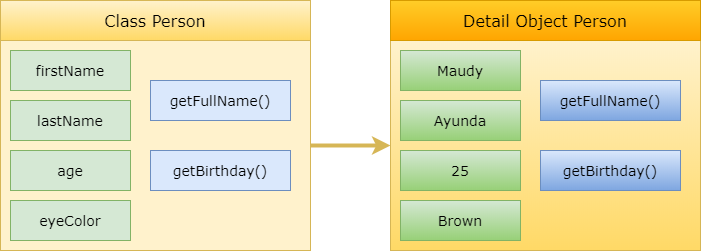

The diagram above was exported from draw.io. Its source (the exported page's mxGraphModel, read from the mxfile embedded in the PNG):
<mxGraphModel dx="1010" dy="579" grid="1" gridSize="10" guides="1" tooltips="1" connect="1" arrows="1" fold="1" page="1" pageScale="1" pageWidth="850" pageHeight="1100" math="0" shadow="0">
  <root>
    <mxCell id="Rf6O9kUmvny36OexxAAb-0" />
    <mxCell id="Rf6O9kUmvny36OexxAAb-1" parent="Rf6O9kUmvny36OexxAAb-0" />
    <mxCell id="MWsr5HG9pJmrWhxqIFMx-0" value="" style="rounded=0;whiteSpace=wrap;html=1;fontFamily=Verdana;fontSize=14;fillColor=#fff2cc;strokeColor=#d6b656;gradientColor=#ffd966;" vertex="1" parent="Rf6O9kUmvny36OexxAAb-1">
      <mxGeometry x="490" y="300" width="310" height="210" as="geometry" />
    </mxCell>
    <mxCell id="MWsr5HG9pJmrWhxqIFMx-1" value="getFullName()" style="rounded=0;whiteSpace=wrap;html=1;fontFamily=Verdana;fontSize=14;fillColor=#dae8fc;strokeColor=#6c8ebf;gradientColor=#7ea6e0;" vertex="1" parent="Rf6O9kUmvny36OexxAAb-1">
      <mxGeometry x="640" y="340" width="140" height="40" as="geometry" />
    </mxCell>
    <mxCell id="MWsr5HG9pJmrWhxqIFMx-2" value="getBirthday()" style="rounded=0;whiteSpace=wrap;html=1;fontFamily=Verdana;fontSize=14;fillColor=#dae8fc;strokeColor=#6c8ebf;gradientColor=#7ea6e0;" vertex="1" parent="Rf6O9kUmvny36OexxAAb-1">
      <mxGeometry x="640" y="410" width="140" height="40" as="geometry" />
    </mxCell>
    <mxCell id="MWsr5HG9pJmrWhxqIFMx-3" value="&lt;span style=&quot;font-size: 16px&quot;&gt;Detail Object Person&lt;/span&gt;" style="rounded=0;whiteSpace=wrap;html=1;fontFamily=Verdana;fontSize=14;fillColor=#ffcd28;strokeColor=#d79b00;gradientColor=#ffa500;" vertex="1" parent="Rf6O9kUmvny36OexxAAb-1">
      <mxGeometry x="490" y="260" width="310" height="40" as="geometry" />
    </mxCell>
    <mxCell id="MWsr5HG9pJmrWhxqIFMx-4" value="Ayunda" style="rounded=0;whiteSpace=wrap;html=1;fontFamily=Verdana;fontSize=14;fillColor=#d5e8d4;strokeColor=#82b366;gradientColor=#97d077;" vertex="1" parent="Rf6O9kUmvny36OexxAAb-1">
      <mxGeometry x="500" y="360" width="120" height="40" as="geometry" />
    </mxCell>
    <mxCell id="MWsr5HG9pJmrWhxqIFMx-5" value="Maudy" style="rounded=0;whiteSpace=wrap;html=1;fontFamily=Verdana;fontSize=14;fillColor=#d5e8d4;strokeColor=#82b366;gradientColor=#97d077;" vertex="1" parent="Rf6O9kUmvny36OexxAAb-1">
      <mxGeometry x="500" y="310" width="120" height="40" as="geometry" />
    </mxCell>
    <mxCell id="MWsr5HG9pJmrWhxqIFMx-6" value="25" style="rounded=0;whiteSpace=wrap;html=1;fontFamily=Verdana;fontSize=14;fillColor=#d5e8d4;strokeColor=#82b366;gradientColor=#97d077;" vertex="1" parent="Rf6O9kUmvny36OexxAAb-1">
      <mxGeometry x="500" y="410" width="120" height="40" as="geometry" />
    </mxCell>
    <mxCell id="MWsr5HG9pJmrWhxqIFMx-7" value="" style="group" vertex="1" connectable="0" parent="Rf6O9kUmvny36OexxAAb-1">
      <mxGeometry x="500" y="310" width="120" height="190" as="geometry" />
    </mxCell>
    <mxCell id="MWsr5HG9pJmrWhxqIFMx-8" value="Brown" style="rounded=0;whiteSpace=wrap;html=1;fontFamily=Verdana;fontSize=14;fillColor=#d5e8d4;strokeColor=#82b366;gradientColor=#97d077;" vertex="1" parent="MWsr5HG9pJmrWhxqIFMx-7">
      <mxGeometry y="150" width="120" height="40" as="geometry" />
    </mxCell>
    <mxCell id="5ZZrYmuwvK-2ZHuyp0Te-9" style="edgeStyle=orthogonalEdgeStyle;rounded=0;orthogonalLoop=1;jettySize=auto;html=1;exitX=1;exitY=0.5;exitDx=0;exitDy=0;fontFamily=Verdana;fontSize=14;strokeWidth=4;gradientColor=#ffd966;fillColor=#fff2cc;strokeColor=#d6b656;" edge="1" parent="Rf6O9kUmvny36OexxAAb-1" source="5ZZrYmuwvK-2ZHuyp0Te-0" target="MWsr5HG9pJmrWhxqIFMx-0">
      <mxGeometry relative="1" as="geometry" />
    </mxCell>
    <mxCell id="5ZZrYmuwvK-2ZHuyp0Te-0" value="" style="rounded=0;whiteSpace=wrap;html=1;fontFamily=Verdana;fontSize=14;fillColor=#fff2cc;strokeColor=#d6b656;" vertex="1" parent="Rf6O9kUmvny36OexxAAb-1">
      <mxGeometry x="100" y="300" width="310" height="210" as="geometry" />
    </mxCell>
    <mxCell id="5ZZrYmuwvK-2ZHuyp0Te-1" value="getFullName()" style="rounded=0;whiteSpace=wrap;html=1;fontFamily=Verdana;fontSize=14;fillColor=#dae8fc;strokeColor=#6c8ebf;" vertex="1" parent="Rf6O9kUmvny36OexxAAb-1">
      <mxGeometry x="250" y="340" width="140" height="40" as="geometry" />
    </mxCell>
    <mxCell id="5ZZrYmuwvK-2ZHuyp0Te-2" value="getBirthday()" style="rounded=0;whiteSpace=wrap;html=1;fontFamily=Verdana;fontSize=14;fillColor=#dae8fc;strokeColor=#6c8ebf;" vertex="1" parent="Rf6O9kUmvny36OexxAAb-1">
      <mxGeometry x="250" y="410" width="140" height="40" as="geometry" />
    </mxCell>
    <mxCell id="5ZZrYmuwvK-2ZHuyp0Te-3" value="&lt;font style=&quot;font-size: 16px&quot;&gt;Class Person&lt;/font&gt;" style="rounded=0;whiteSpace=wrap;html=1;fontFamily=Verdana;fontSize=14;gradientColor=#ffd966;fillColor=#fff2cc;strokeColor=#d6b656;" vertex="1" parent="Rf6O9kUmvny36OexxAAb-1">
      <mxGeometry x="100" y="260" width="310" height="40" as="geometry" />
    </mxCell>
    <mxCell id="5ZZrYmuwvK-2ZHuyp0Te-4" value="lastName" style="rounded=0;whiteSpace=wrap;html=1;fontFamily=Verdana;fontSize=14;fillColor=#d5e8d4;strokeColor=#82b366;" vertex="1" parent="Rf6O9kUmvny36OexxAAb-1">
      <mxGeometry x="110" y="360" width="120" height="40" as="geometry" />
    </mxCell>
    <mxCell id="5ZZrYmuwvK-2ZHuyp0Te-5" value="firstName" style="rounded=0;whiteSpace=wrap;html=1;fontFamily=Verdana;fontSize=14;fillColor=#d5e8d4;strokeColor=#82b366;" vertex="1" parent="Rf6O9kUmvny36OexxAAb-1">
      <mxGeometry x="110" y="310" width="120" height="40" as="geometry" />
    </mxCell>
    <mxCell id="5ZZrYmuwvK-2ZHuyp0Te-6" value="age" style="rounded=0;whiteSpace=wrap;html=1;fontFamily=Verdana;fontSize=14;fillColor=#d5e8d4;strokeColor=#82b366;" vertex="1" parent="Rf6O9kUmvny36OexxAAb-1">
      <mxGeometry x="110" y="410" width="120" height="40" as="geometry" />
    </mxCell>
    <mxCell id="5ZZrYmuwvK-2ZHuyp0Te-7" value="" style="group" vertex="1" connectable="0" parent="Rf6O9kUmvny36OexxAAb-1">
      <mxGeometry x="110" y="310" width="120" height="190" as="geometry" />
    </mxCell>
    <mxCell id="5ZZrYmuwvK-2ZHuyp0Te-8" value="eyeColor" style="rounded=0;whiteSpace=wrap;html=1;fontFamily=Verdana;fontSize=14;fillColor=#d5e8d4;strokeColor=#82b366;" vertex="1" parent="5ZZrYmuwvK-2ZHuyp0Te-7">
      <mxGeometry y="150" width="120" height="40" as="geometry" />
    </mxCell>
  </root>
</mxGraphModel>